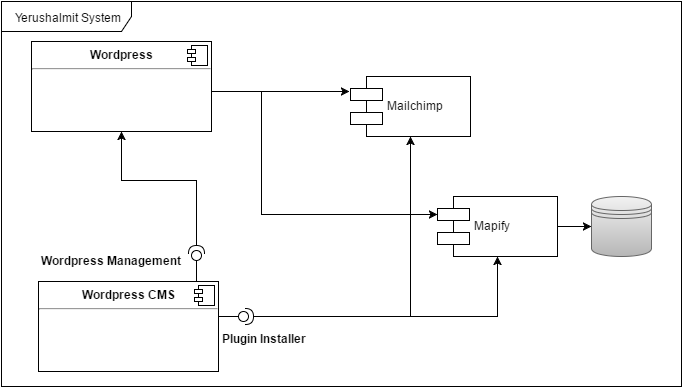

The diagram above was exported from draw.io. Its source (the exported page's mxGraphModel, read from the mxfile embedded in the PNG):
<mxGraphModel dx="876" dy="448" grid="1" gridSize="10" guides="1" tooltips="1" connect="1" arrows="1" fold="1" page="1" pageScale="1" pageWidth="826" pageHeight="1169" background="#ffffff" math="0">
  <root>
    <mxCell id="0" />
    <mxCell id="1" parent="0" />
    <mxCell id="7d9b8d2688272719-1" value="Mailchimp" style="shape=component;align=left;spacingLeft=36;verticalAlign=middle;horizontal=1;" vertex="1" parent="1">
      <mxGeometry x="419" y="155" width="120" height="60" as="geometry" />
    </mxCell>
    <mxCell id="7d9b8d2688272719-12" style="edgeStyle=orthogonalEdgeStyle;rounded=0;html=1;exitX=1;exitY=0.5;entryX=0;entryY=0.5;jettySize=auto;orthogonalLoop=1;strokeColor=#000000;" edge="1" parent="1" source="7d9b8d2688272719-4" target="7d9b8d2688272719-10">
      <mxGeometry relative="1" as="geometry" />
    </mxCell>
    <mxCell id="7d9b8d2688272719-4" value="Mapify" style="shape=component;align=left;spacingLeft=36;fillColor=#ffffff;strokeColor=#000000;" vertex="1" parent="1">
      <mxGeometry x="506" y="275" width="120" height="60" as="geometry" />
    </mxCell>
    <mxCell id="7d9b8d2688272719-14" style="edgeStyle=orthogonalEdgeStyle;rounded=0;html=1;entryX=0.067;entryY=0.5;entryPerimeter=0;jettySize=auto;orthogonalLoop=1;strokeColor=#000000;" edge="1" parent="1">
      <mxGeometry relative="1" as="geometry">
        <mxPoint x="280" y="150" as="sourcePoint" />
        <mxPoint x="418" y="170" as="targetPoint" />
        <Array as="points">
          <mxPoint x="280" y="170" />
        </Array>
      </mxGeometry>
    </mxCell>
    <mxCell id="7d9b8d2688272719-25" style="edgeStyle=orthogonalEdgeStyle;rounded=0;html=1;entryX=0;entryY=0.3;jettySize=auto;orthogonalLoop=1;strokeColor=#000000;" edge="1" parent="1" source="7d9b8d2688272719-6" target="7d9b8d2688272719-4">
      <mxGeometry relative="1" as="geometry">
        <Array as="points">
          <mxPoint x="330" y="170" />
          <mxPoint x="330" y="293" />
        </Array>
      </mxGeometry>
    </mxCell>
    <mxCell id="7d9b8d2688272719-6" value="&lt;p style=&quot;margin: 0px ; margin-top: 6px ; text-align: center&quot;&gt;&lt;b&gt;Wordpress&lt;/b&gt;&lt;/p&gt;&lt;hr&gt;&lt;p style=&quot;margin: 0px ; margin-left: 8px&quot;&gt;&lt;br&gt;&lt;/p&gt;" style="align=left;overflow=fill;html=1;" vertex="1" parent="1">
      <mxGeometry x="100" y="120" width="180" height="90" as="geometry" />
    </mxCell>
    <mxCell id="7d9b8d2688272719-7" value="" style="shape=component;jettyWidth=8;jettyHeight=4;" vertex="1" parent="7d9b8d2688272719-6">
      <mxGeometry x="1" width="20" height="20" relative="1" as="geometry">
        <mxPoint x="-24" y="4" as="offset" />
      </mxGeometry>
    </mxCell>
    <mxCell id="7d9b8d2688272719-10" value="" style="shape=datastore;whiteSpace=wrap;html=1;plain-gray" vertex="1" parent="1">
      <mxGeometry x="660" y="275" width="60" height="60" as="geometry" />
    </mxCell>
    <mxCell id="7d9b8d2688272719-13" value="Yerushalmit System" style="shape=umlFrame;whiteSpace=wrap;html=1;width=130;height=30;" vertex="1" parent="1">
      <mxGeometry x="70" y="80" width="680" height="385" as="geometry" />
    </mxCell>
    <mxCell id="7d9b8d2688272719-16" value="&lt;p style=&quot;margin: 0px ; margin-top: 6px ; text-align: center&quot;&gt;&lt;b&gt;Wordpress CMS&lt;/b&gt;&lt;/p&gt;&lt;hr&gt;&lt;p style=&quot;margin: 0px ; margin-left: 8px&quot;&gt;&lt;br&gt;&lt;/p&gt;" style="align=left;overflow=fill;html=1;" vertex="1" parent="1">
      <mxGeometry x="107" y="360" width="180" height="90" as="geometry" />
    </mxCell>
    <mxCell id="7d9b8d2688272719-17" value="" style="shape=component;jettyWidth=8;jettyHeight=4;" vertex="1" parent="7d9b8d2688272719-16">
      <mxGeometry x="1" width="20" height="20" relative="1" as="geometry">
        <mxPoint x="-24" y="4" as="offset" />
      </mxGeometry>
    </mxCell>
    <mxCell id="7d9b8d2688272719-18" value="" style="shape=lollipop;direction=south;html=1;align=left;" vertex="1" parent="1">
      <mxGeometry x="287" y="390" width="30" height="10" as="geometry" />
    </mxCell>
    <mxCell id="7d9b8d2688272719-19" value="Plugin Installer" style="text;html=1;align=center;fontStyle=1;verticalAlign=middle;spacingLeft=3;spacingRight=3;strokeColor=none;rotatable=0;points=[[0,0.5],[1,0.5]];portConstraint=eastwest;" vertex="1" parent="1">
      <mxGeometry x="293" y="404" width="80" height="26" as="geometry" />
    </mxCell>
    <mxCell id="7d9b8d2688272719-23" style="edgeStyle=orthogonalEdgeStyle;rounded=0;html=1;entryX=0.5;entryY=1;jettySize=auto;orthogonalLoop=1;strokeColor=#000000;" edge="1" parent="1" source="7d9b8d2688272719-20" target="7d9b8d2688272719-4">
      <mxGeometry relative="1" as="geometry" />
    </mxCell>
    <mxCell id="7d9b8d2688272719-24" style="edgeStyle=orthogonalEdgeStyle;rounded=0;html=1;entryX=0.5;entryY=1;jettySize=auto;orthogonalLoop=1;strokeColor=#000000;" edge="1" parent="1" source="7d9b8d2688272719-20" target="7d9b8d2688272719-1">
      <mxGeometry relative="1" as="geometry" />
    </mxCell>
    <mxCell id="7d9b8d2688272719-20" value="" style="shape=requires;direction=north;html=1;align=left;" vertex="1" parent="1">
      <mxGeometry x="309" y="385" width="30" height="20" as="geometry" />
    </mxCell>
    <mxCell id="7d9b8d2688272719-26" value="" style="shape=lollipop;direction=south;html=1;align=left;rotation=-90;" vertex="1" parent="1">
      <mxGeometry x="250" y="339" width="30" height="10" as="geometry" />
    </mxCell>
    <mxCell id="7d9b8d2688272719-27" value="Wordpress Management" style="text;html=1;align=center;fontStyle=1;verticalAlign=middle;spacingLeft=3;spacingRight=3;strokeColor=none;rotatable=0;points=[[0,0.5],[1,0.5]];portConstraint=eastwest;" vertex="1" parent="1">
      <mxGeometry x="140" y="326" width="80" height="26" as="geometry" />
    </mxCell>
    <mxCell id="7d9b8d2688272719-30" style="edgeStyle=orthogonalEdgeStyle;rounded=0;html=1;entryX=0.5;entryY=1;jettySize=auto;orthogonalLoop=1;strokeColor=#000000;" edge="1" parent="1" source="7d9b8d2688272719-29" target="7d9b8d2688272719-6">
      <mxGeometry relative="1" as="geometry" />
    </mxCell>
    <mxCell id="7d9b8d2688272719-29" value="" style="shape=requires;direction=north;html=1;align=left;rotation=-90;" vertex="1" parent="1">
      <mxGeometry x="250" y="312" width="30" height="20" as="geometry" />
    </mxCell>
  </root>
</mxGraphModel>